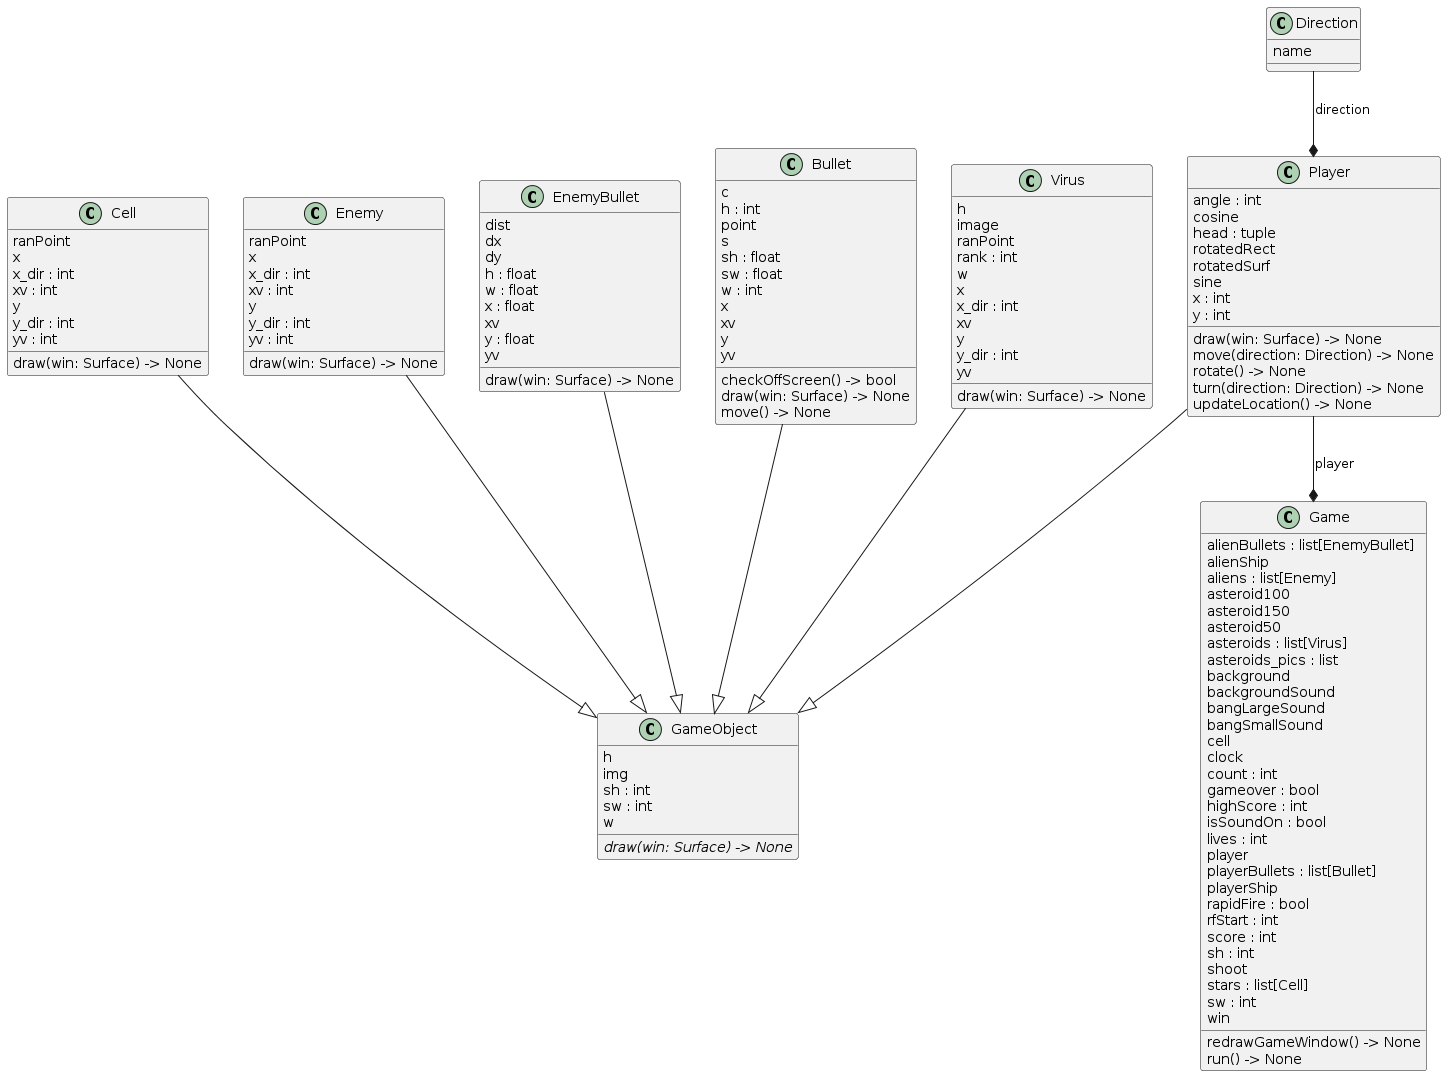

The diagram above was rendered by PlantUML. Its source (embedded in the PNG):
@startuml
set namespaceSeparator none
class "Bullet" as src.bullet.Bullet {
  c
  h : int
  point
  s
  sh : float
  sw : float
  w : int
  x
  xv
  y
  yv
  checkOffScreen() -> bool
  draw(win: Surface) -> None
  move() -> None
}
class "Cell" as src.cell.Cell {
  ranPoint
  x
  x_dir : int
  xv : int
  y
  y_dir : int
  yv : int
  draw(win: Surface) -> None
}
class "Direction" as src.player.Direction {
  name
}
class "Enemy" as src.enemy.Enemy {
  ranPoint
  x
  x_dir : int
  xv : int
  y
  y_dir : int
  yv : int
  draw(win: Surface) -> None
}
class "EnemyBullet" as src.enemyBullet.EnemyBullet {
  dist
  dx
  dy
  h : float
  w : float
  x : float
  xv
  y : float
  yv
  draw(win: Surface) -> None
}
class "Game" as src.main.Game {
  alienBullets : list[EnemyBullet]
  alienShip
  aliens : list[Enemy]
  asteroid100
  asteroid150
  asteroid50
  asteroids : list[Virus]
  asteroids_pics : list
  background
  backgroundSound
  bangLargeSound
  bangSmallSound
  cell
  clock
  count : int
  gameover : bool
  highScore : int
  isSoundOn : bool
  lives : int
  player
  playerBullets : list[Bullet]
  playerShip
  rapidFire : bool
  rfStart : int
  score : int
  sh : int
  shoot
  stars : list[Cell]
  sw : int
  win
  redrawGameWindow() -> None
  run() -> None
}
class "GameObject" as src.object.GameObject {
  h
  img
  sh : int
  sw : int
  w
  {abstract}draw(win: Surface) -> None
}
class "Player" as src.player.Player {
  angle : int
  cosine
  head : tuple
  rotatedRect
  rotatedSurf
  sine
  x : int
  y : int
  draw(win: Surface) -> None
  move(direction: Direction) -> None
  rotate() -> None
  turn(direction: Direction) -> None
  updateLocation() -> None
}
class "Virus" as src.virus.Virus {
  h
  image
  ranPoint
  rank : int
  w
  x
  x_dir : int
  xv
  y
  y_dir : int
  yv
  draw(win: Surface) -> None
}
src.cell.Cell --|> src.object.GameObject
src.enemy.Enemy --|> src.object.GameObject
src.player.Player --|> src.object.GameObject
src.virus.Virus --|> src.object.GameObject
src.bullet.Bullet --|> src.object.GameObject
src.enemyBullet.EnemyBullet --|> src.object.GameObject
src.player.Player --* src.main.Game : player
src.player.Direction --* src.player.Player : direction
@enduml